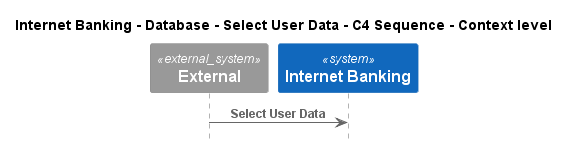

The diagram above was rendered by PlantUML. Its source (embedded in the PNG):
@startuml
!pragma layout smetana
!include ..\..\..\..\..\..\.c4s\C4_Sequence.puml

title Internet Banking - Database - Select User Data - C4 Sequence - Context level

System_Ext(C4InterFlow.SoftwareSystems.ExternalSystem, "External", "")
System(BigBankPlc.SoftwareSystems.InternetBanking, "Internet Banking", "")

Rel(C4InterFlow.SoftwareSystems.ExternalSystem, BigBankPlc.SoftwareSystems.InternetBanking, "Select User Data")


@enduml